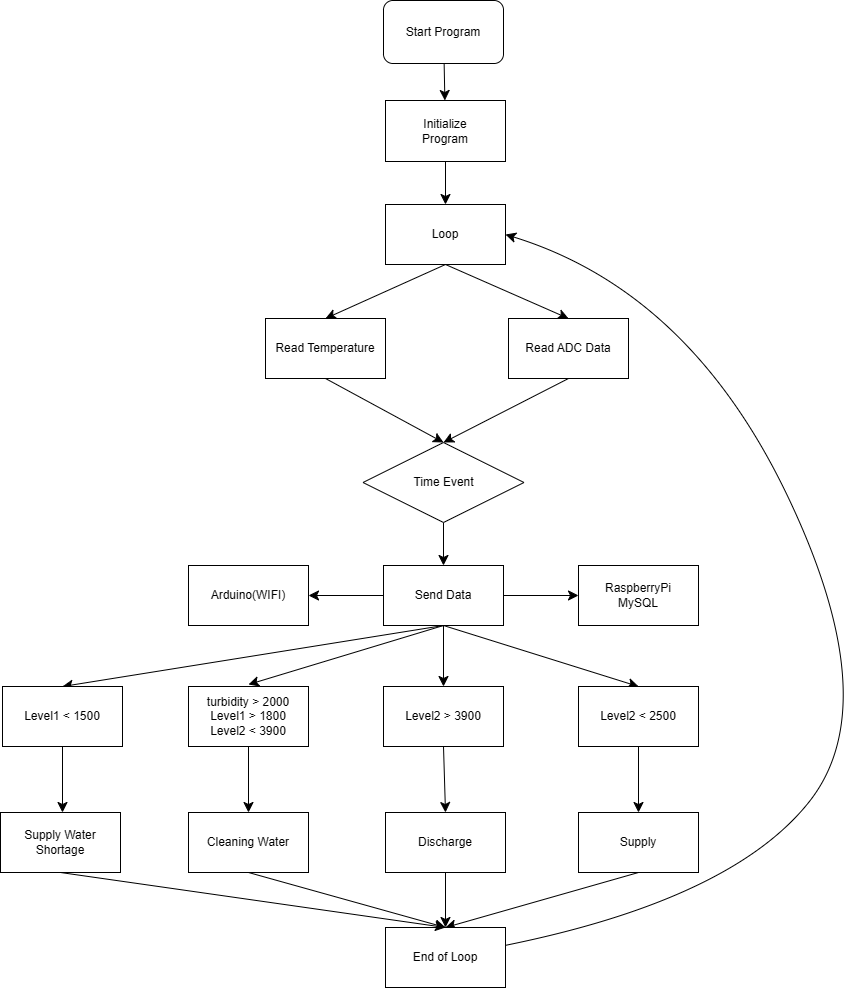

The diagram above was exported from draw.io. Its source (the exported page's mxGraphModel, read from the mxfile embedded in the PNG):
<mxGraphModel dx="2790" dy="1683" grid="0" gridSize="10" guides="1" tooltips="1" connect="1" arrows="1" fold="1" page="0" pageScale="1" pageWidth="827" pageHeight="1169" math="0" shadow="0">
  <root>
    <mxCell id="0" />
    <mxCell id="1" parent="0" />
    <mxCell id="diN6FGATDOrUGFpMm68w-4" value="" style="edgeStyle=none;curved=1;rounded=0;orthogonalLoop=1;jettySize=auto;html=1;fontSize=12;startSize=8;endSize=8;" edge="1" parent="1" source="diN6FGATDOrUGFpMm68w-2" target="diN6FGATDOrUGFpMm68w-3">
      <mxGeometry relative="1" as="geometry" />
    </mxCell>
    <mxCell id="diN6FGATDOrUGFpMm68w-2" value="Start Program" style="rounded=1;whiteSpace=wrap;html=1;" vertex="1" parent="1">
      <mxGeometry x="128" y="-160" width="120" height="63" as="geometry" />
    </mxCell>
    <mxCell id="diN6FGATDOrUGFpMm68w-6" value="" style="edgeStyle=none;curved=1;rounded=0;orthogonalLoop=1;jettySize=auto;html=1;fontSize=12;startSize=8;endSize=8;" edge="1" parent="1" source="diN6FGATDOrUGFpMm68w-3" target="diN6FGATDOrUGFpMm68w-5">
      <mxGeometry relative="1" as="geometry" />
    </mxCell>
    <mxCell id="diN6FGATDOrUGFpMm68w-3" value="Initialize&lt;div&gt;Program&lt;/div&gt;" style="rounded=0;whiteSpace=wrap;html=1;" vertex="1" parent="1">
      <mxGeometry x="130" y="-60" width="120" height="61" as="geometry" />
    </mxCell>
    <mxCell id="diN6FGATDOrUGFpMm68w-9" style="edgeStyle=none;curved=1;rounded=0;orthogonalLoop=1;jettySize=auto;html=1;exitX=0.5;exitY=1;exitDx=0;exitDy=0;entryX=0.5;entryY=0;entryDx=0;entryDy=0;fontSize=12;startSize=8;endSize=8;" edge="1" parent="1" source="diN6FGATDOrUGFpMm68w-5" target="diN6FGATDOrUGFpMm68w-7">
      <mxGeometry relative="1" as="geometry" />
    </mxCell>
    <mxCell id="diN6FGATDOrUGFpMm68w-10" style="edgeStyle=none;curved=1;rounded=0;orthogonalLoop=1;jettySize=auto;html=1;exitX=0.5;exitY=1;exitDx=0;exitDy=0;entryX=0.5;entryY=0;entryDx=0;entryDy=0;fontSize=12;startSize=8;endSize=8;" edge="1" parent="1" source="diN6FGATDOrUGFpMm68w-5" target="diN6FGATDOrUGFpMm68w-8">
      <mxGeometry relative="1" as="geometry" />
    </mxCell>
    <mxCell id="diN6FGATDOrUGFpMm68w-5" value="Loop" style="rounded=0;whiteSpace=wrap;html=1;" vertex="1" parent="1">
      <mxGeometry x="130" y="44" width="120" height="60" as="geometry" />
    </mxCell>
    <mxCell id="diN6FGATDOrUGFpMm68w-12" style="edgeStyle=none;curved=1;rounded=0;orthogonalLoop=1;jettySize=auto;html=1;exitX=0.5;exitY=1;exitDx=0;exitDy=0;entryX=0.5;entryY=0;entryDx=0;entryDy=0;fontSize=12;startSize=8;endSize=8;" edge="1" parent="1" source="diN6FGATDOrUGFpMm68w-7" target="diN6FGATDOrUGFpMm68w-11">
      <mxGeometry relative="1" as="geometry" />
    </mxCell>
    <mxCell id="diN6FGATDOrUGFpMm68w-7" value="Read Temperature" style="rounded=0;whiteSpace=wrap;html=1;" vertex="1" parent="1">
      <mxGeometry x="10" y="158" width="120" height="60" as="geometry" />
    </mxCell>
    <mxCell id="diN6FGATDOrUGFpMm68w-14" style="edgeStyle=none;curved=1;rounded=0;orthogonalLoop=1;jettySize=auto;html=1;entryX=0.5;entryY=0;entryDx=0;entryDy=0;fontSize=12;startSize=8;endSize=8;exitX=0.5;exitY=1;exitDx=0;exitDy=0;" edge="1" parent="1" source="diN6FGATDOrUGFpMm68w-8" target="diN6FGATDOrUGFpMm68w-11">
      <mxGeometry relative="1" as="geometry" />
    </mxCell>
    <mxCell id="diN6FGATDOrUGFpMm68w-8" value="Read ADC Data" style="rounded=0;whiteSpace=wrap;html=1;" vertex="1" parent="1">
      <mxGeometry x="253" y="158" width="120" height="60" as="geometry" />
    </mxCell>
    <mxCell id="diN6FGATDOrUGFpMm68w-16" style="edgeStyle=none;curved=1;rounded=0;orthogonalLoop=1;jettySize=auto;html=1;exitX=0.5;exitY=1;exitDx=0;exitDy=0;entryX=0.5;entryY=0;entryDx=0;entryDy=0;fontSize=12;startSize=8;endSize=8;" edge="1" parent="1" source="diN6FGATDOrUGFpMm68w-11" target="diN6FGATDOrUGFpMm68w-15">
      <mxGeometry relative="1" as="geometry" />
    </mxCell>
    <mxCell id="diN6FGATDOrUGFpMm68w-11" value="Time Event" style="rhombus;whiteSpace=wrap;html=1;" vertex="1" parent="1">
      <mxGeometry x="107.5" y="282" width="161" height="80" as="geometry" />
    </mxCell>
    <mxCell id="diN6FGATDOrUGFpMm68w-18" style="edgeStyle=none;curved=1;rounded=0;orthogonalLoop=1;jettySize=auto;html=1;exitX=0;exitY=0.5;exitDx=0;exitDy=0;entryX=1;entryY=0.5;entryDx=0;entryDy=0;fontSize=12;startSize=8;endSize=8;" edge="1" parent="1" source="diN6FGATDOrUGFpMm68w-15" target="diN6FGATDOrUGFpMm68w-17">
      <mxGeometry relative="1" as="geometry" />
    </mxCell>
    <mxCell id="diN6FGATDOrUGFpMm68w-20" style="edgeStyle=none;curved=1;rounded=0;orthogonalLoop=1;jettySize=auto;html=1;fontSize=12;startSize=8;endSize=8;" edge="1" parent="1" source="diN6FGATDOrUGFpMm68w-15" target="diN6FGATDOrUGFpMm68w-19">
      <mxGeometry relative="1" as="geometry" />
    </mxCell>
    <mxCell id="diN6FGATDOrUGFpMm68w-22" style="edgeStyle=none;curved=1;rounded=0;orthogonalLoop=1;jettySize=auto;html=1;entryX=0.5;entryY=0;entryDx=0;entryDy=0;fontSize=12;startSize=8;endSize=8;exitX=0.5;exitY=1;exitDx=0;exitDy=0;" edge="1" parent="1" source="diN6FGATDOrUGFpMm68w-15">
      <mxGeometry relative="1" as="geometry">
        <mxPoint x="-7" y="524" as="targetPoint" />
      </mxGeometry>
    </mxCell>
    <mxCell id="diN6FGATDOrUGFpMm68w-26" style="edgeStyle=none;curved=1;rounded=0;orthogonalLoop=1;jettySize=auto;html=1;fontSize=12;startSize=8;endSize=8;exitX=0.5;exitY=1;exitDx=0;exitDy=0;entryX=0.5;entryY=0;entryDx=0;entryDy=0;" edge="1" parent="1" source="diN6FGATDOrUGFpMm68w-15" target="diN6FGATDOrUGFpMm68w-24">
      <mxGeometry relative="1" as="geometry">
        <mxPoint x="188" y="520" as="targetPoint" />
        <mxPoint x="273" y="488" as="sourcePoint" />
      </mxGeometry>
    </mxCell>
    <mxCell id="diN6FGATDOrUGFpMm68w-27" style="edgeStyle=none;curved=1;rounded=0;orthogonalLoop=1;jettySize=auto;html=1;entryX=0.5;entryY=0;entryDx=0;entryDy=0;fontSize=12;startSize=8;endSize=8;exitX=0.5;exitY=1;exitDx=0;exitDy=0;" edge="1" parent="1" source="diN6FGATDOrUGFpMm68w-15" target="diN6FGATDOrUGFpMm68w-23">
      <mxGeometry relative="1" as="geometry" />
    </mxCell>
    <mxCell id="diN6FGATDOrUGFpMm68w-41" style="edgeStyle=none;curved=1;rounded=0;orthogonalLoop=1;jettySize=auto;html=1;exitX=0.5;exitY=1;exitDx=0;exitDy=0;fontSize=12;startSize=8;endSize=8;entryX=0.5;entryY=0;entryDx=0;entryDy=0;" edge="1" parent="1" source="diN6FGATDOrUGFpMm68w-15" target="diN6FGATDOrUGFpMm68w-42">
      <mxGeometry relative="1" as="geometry">
        <mxPoint x="-199" y="507" as="targetPoint" />
      </mxGeometry>
    </mxCell>
    <mxCell id="diN6FGATDOrUGFpMm68w-15" value="Send Data" style="rounded=0;whiteSpace=wrap;html=1;" vertex="1" parent="1">
      <mxGeometry x="128" y="405" width="120" height="60" as="geometry" />
    </mxCell>
    <mxCell id="diN6FGATDOrUGFpMm68w-17" value="Arduino(WIFI)" style="rounded=0;whiteSpace=wrap;html=1;" vertex="1" parent="1">
      <mxGeometry x="-67" y="405" width="120" height="60" as="geometry" />
    </mxCell>
    <mxCell id="diN6FGATDOrUGFpMm68w-19" value="RaspberryPi&lt;div&gt;MySQL&lt;/div&gt;" style="rounded=0;whiteSpace=wrap;html=1;" vertex="1" parent="1">
      <mxGeometry x="323" y="405" width="120" height="60" as="geometry" />
    </mxCell>
    <mxCell id="diN6FGATDOrUGFpMm68w-32" style="edgeStyle=none;curved=1;rounded=0;orthogonalLoop=1;jettySize=auto;html=1;exitX=0.5;exitY=1;exitDx=0;exitDy=0;fontSize=12;startSize=8;endSize=8;" edge="1" parent="1" target="diN6FGATDOrUGFpMm68w-28">
      <mxGeometry relative="1" as="geometry">
        <mxPoint x="-7" y="584" as="sourcePoint" />
      </mxGeometry>
    </mxCell>
    <mxCell id="diN6FGATDOrUGFpMm68w-31" style="edgeStyle=none;curved=1;rounded=0;orthogonalLoop=1;jettySize=auto;html=1;entryX=0.5;entryY=0;entryDx=0;entryDy=0;fontSize=12;startSize=8;endSize=8;" edge="1" parent="1" source="diN6FGATDOrUGFpMm68w-23">
      <mxGeometry relative="1" as="geometry">
        <mxPoint x="383" y="652" as="targetPoint" />
      </mxGeometry>
    </mxCell>
    <mxCell id="diN6FGATDOrUGFpMm68w-23" value="Level2 &amp;lt; 2500" style="rounded=0;whiteSpace=wrap;html=1;" vertex="1" parent="1">
      <mxGeometry x="323" y="526" width="120" height="60" as="geometry" />
    </mxCell>
    <mxCell id="diN6FGATDOrUGFpMm68w-30" style="edgeStyle=none;curved=1;rounded=0;orthogonalLoop=1;jettySize=auto;html=1;exitX=0.5;exitY=1;exitDx=0;exitDy=0;entryX=0.5;entryY=0;entryDx=0;entryDy=0;fontSize=12;startSize=8;endSize=8;" edge="1" parent="1" source="diN6FGATDOrUGFpMm68w-24" target="diN6FGATDOrUGFpMm68w-29">
      <mxGeometry relative="1" as="geometry" />
    </mxCell>
    <mxCell id="diN6FGATDOrUGFpMm68w-24" value="&lt;span style=&quot;background-color: initial;&quot;&gt;Level2 &amp;gt; 3900&lt;/span&gt;" style="rounded=0;whiteSpace=wrap;html=1;" vertex="1" parent="1">
      <mxGeometry x="128" y="526" width="120" height="60" as="geometry" />
    </mxCell>
    <mxCell id="diN6FGATDOrUGFpMm68w-35" style="edgeStyle=none;curved=1;rounded=0;orthogonalLoop=1;jettySize=auto;html=1;entryX=0.5;entryY=0;entryDx=0;entryDy=0;fontSize=12;startSize=8;endSize=8;exitX=0.5;exitY=1;exitDx=0;exitDy=0;" edge="1" parent="1" target="diN6FGATDOrUGFpMm68w-33">
      <mxGeometry relative="1" as="geometry">
        <mxPoint x="383" y="712" as="sourcePoint" />
      </mxGeometry>
    </mxCell>
    <mxCell id="diN6FGATDOrUGFpMm68w-36" style="edgeStyle=none;curved=1;rounded=0;orthogonalLoop=1;jettySize=auto;html=1;exitX=0.5;exitY=1;exitDx=0;exitDy=0;entryX=0.5;entryY=0;entryDx=0;entryDy=0;fontSize=12;startSize=8;endSize=8;" edge="1" parent="1" source="diN6FGATDOrUGFpMm68w-28" target="diN6FGATDOrUGFpMm68w-33">
      <mxGeometry relative="1" as="geometry" />
    </mxCell>
    <mxCell id="diN6FGATDOrUGFpMm68w-28" value="Cleaning Water" style="rounded=0;whiteSpace=wrap;html=1;" vertex="1" parent="1">
      <mxGeometry x="-67" y="652" width="120" height="60" as="geometry" />
    </mxCell>
    <mxCell id="diN6FGATDOrUGFpMm68w-34" style="edgeStyle=none;curved=1;rounded=0;orthogonalLoop=1;jettySize=auto;html=1;fontSize=12;startSize=8;endSize=8;" edge="1" parent="1" source="diN6FGATDOrUGFpMm68w-29" target="diN6FGATDOrUGFpMm68w-33">
      <mxGeometry relative="1" as="geometry" />
    </mxCell>
    <mxCell id="diN6FGATDOrUGFpMm68w-29" value="Discharge" style="rounded=0;whiteSpace=wrap;html=1;" vertex="1" parent="1">
      <mxGeometry x="130" y="652" width="120" height="60" as="geometry" />
    </mxCell>
    <mxCell id="diN6FGATDOrUGFpMm68w-38" style="edgeStyle=none;curved=1;rounded=0;orthogonalLoop=1;jettySize=auto;html=1;entryX=1;entryY=0.5;entryDx=0;entryDy=0;fontSize=12;startSize=8;endSize=8;" edge="1" parent="1" source="diN6FGATDOrUGFpMm68w-33" target="diN6FGATDOrUGFpMm68w-5">
      <mxGeometry relative="1" as="geometry">
        <Array as="points">
          <mxPoint x="476" y="739" />
          <mxPoint x="631" y="544" />
          <mxPoint x="435" y="131" />
        </Array>
      </mxGeometry>
    </mxCell>
    <mxCell id="diN6FGATDOrUGFpMm68w-33" value="End of Loop" style="rounded=0;whiteSpace=wrap;html=1;" vertex="1" parent="1">
      <mxGeometry x="130" y="767" width="120" height="60" as="geometry" />
    </mxCell>
    <mxCell id="diN6FGATDOrUGFpMm68w-39" value="turbidity &amp;gt; 2000&lt;div&gt;Level1 &amp;gt; 1800&lt;/div&gt;&lt;div&gt;Level2 &amp;lt; 3900&lt;/div&gt;" style="rounded=0;whiteSpace=wrap;html=1;" vertex="1" parent="1">
      <mxGeometry x="-67" y="526" width="120" height="60" as="geometry" />
    </mxCell>
    <mxCell id="diN6FGATDOrUGFpMm68w-40" value="Supply" style="rounded=0;whiteSpace=wrap;html=1;" vertex="1" parent="1">
      <mxGeometry x="323" y="652" width="120" height="60" as="geometry" />
    </mxCell>
    <mxCell id="diN6FGATDOrUGFpMm68w-45" style="edgeStyle=none;curved=1;rounded=0;orthogonalLoop=1;jettySize=auto;html=1;entryX=0.5;entryY=0;entryDx=0;entryDy=0;fontSize=12;startSize=8;endSize=8;" edge="1" parent="1" source="diN6FGATDOrUGFpMm68w-42">
      <mxGeometry relative="1" as="geometry">
        <mxPoint x="-193" y="652" as="targetPoint" />
      </mxGeometry>
    </mxCell>
    <mxCell id="diN6FGATDOrUGFpMm68w-42" value="Level1 &amp;lt; 1500" style="rounded=0;whiteSpace=wrap;html=1;" vertex="1" parent="1">
      <mxGeometry x="-253" y="526" width="120" height="60" as="geometry" />
    </mxCell>
    <mxCell id="diN6FGATDOrUGFpMm68w-44" style="edgeStyle=none;curved=1;rounded=0;orthogonalLoop=1;jettySize=auto;html=1;entryX=0.5;entryY=0;entryDx=0;entryDy=0;fontSize=12;startSize=8;endSize=8;exitX=0.5;exitY=1;exitDx=0;exitDy=0;" edge="1" parent="1" source="diN6FGATDOrUGFpMm68w-46" target="diN6FGATDOrUGFpMm68w-33">
      <mxGeometry relative="1" as="geometry">
        <mxPoint x="-133" y="695.3159268929503" as="sourcePoint" />
      </mxGeometry>
    </mxCell>
    <mxCell id="diN6FGATDOrUGFpMm68w-46" value="Supply Water&lt;div&gt;Shortage&lt;/div&gt;" style="rounded=0;whiteSpace=wrap;html=1;" vertex="1" parent="1">
      <mxGeometry x="-255" y="652" width="120" height="60" as="geometry" />
    </mxCell>
  </root>
</mxGraphModel>